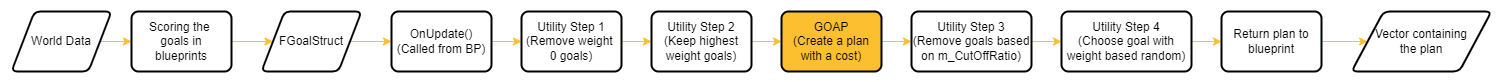

The diagram above was exported from draw.io. Its source (the exported page's mxGraphModel, read from the mxfile embedded in the PNG):
<mxGraphModel dx="1038" dy="489" grid="0" gridSize="10" guides="1" tooltips="1" connect="1" arrows="1" fold="1" page="1" pageScale="1" pageWidth="2000" pageHeight="300" background="#3C3C3C" math="0" shadow="0">
  <root>
    <mxCell id="WIyWlLk6GJQsqaUBKTNV-0" />
    <mxCell id="WIyWlLk6GJQsqaUBKTNV-1" parent="WIyWlLk6GJQsqaUBKTNV-0" />
    <mxCell id="iGp7foHyNiKy61N9Hm8i-3" style="edgeStyle=orthogonalEdgeStyle;rounded=0;orthogonalLoop=1;jettySize=auto;html=1;exitX=1;exitY=0.5;exitDx=0;exitDy=0;strokeColor=#FCBF30;" parent="WIyWlLk6GJQsqaUBKTNV-1" source="iGp7foHyNiKy61N9Hm8i-1" target="iGp7foHyNiKy61N9Hm8i-2" edge="1">
      <mxGeometry relative="1" as="geometry" />
    </mxCell>
    <mxCell id="iGp7foHyNiKy61N9Hm8i-1" value="World Data" style="shape=parallelogram;html=1;strokeWidth=2;perimeter=parallelogramPerimeter;whiteSpace=wrap;rounded=1;arcSize=12;size=0.23;fillColor=#FFFFFF;" parent="WIyWlLk6GJQsqaUBKTNV-1" vertex="1">
      <mxGeometry x="20" y="30" width="100" height="60" as="geometry" />
    </mxCell>
    <mxCell id="iGp7foHyNiKy61N9Hm8i-5" style="edgeStyle=orthogonalEdgeStyle;rounded=0;orthogonalLoop=1;jettySize=auto;html=1;exitX=1;exitY=0.5;exitDx=0;exitDy=0;strokeColor=#FCBF30;" parent="WIyWlLk6GJQsqaUBKTNV-1" source="iGp7foHyNiKy61N9Hm8i-2" target="iGp7foHyNiKy61N9Hm8i-4" edge="1">
      <mxGeometry relative="1" as="geometry" />
    </mxCell>
    <mxCell id="iGp7foHyNiKy61N9Hm8i-2" value="Scoring the &lt;br&gt;goals in&lt;br&gt;blueprints" style="rounded=1;whiteSpace=wrap;html=1;absoluteArcSize=1;arcSize=14;strokeWidth=2;fillColor=#FFFFFF;" parent="WIyWlLk6GJQsqaUBKTNV-1" vertex="1">
      <mxGeometry x="140" y="30" width="100" height="60" as="geometry" />
    </mxCell>
    <mxCell id="iGp7foHyNiKy61N9Hm8i-7" style="edgeStyle=orthogonalEdgeStyle;rounded=0;orthogonalLoop=1;jettySize=auto;html=1;exitX=1;exitY=0.5;exitDx=0;exitDy=0;strokeColor=#FCBF30;" parent="WIyWlLk6GJQsqaUBKTNV-1" source="iGp7foHyNiKy61N9Hm8i-4" target="iGp7foHyNiKy61N9Hm8i-6" edge="1">
      <mxGeometry relative="1" as="geometry" />
    </mxCell>
    <mxCell id="iGp7foHyNiKy61N9Hm8i-4" value="FGoalStruct" style="shape=parallelogram;html=1;strokeWidth=2;perimeter=parallelogramPerimeter;whiteSpace=wrap;rounded=1;arcSize=12;size=0.23;fillColor=#FFFFFF;" parent="WIyWlLk6GJQsqaUBKTNV-1" vertex="1">
      <mxGeometry x="270" y="30" width="100" height="60" as="geometry" />
    </mxCell>
    <mxCell id="iGp7foHyNiKy61N9Hm8i-9" style="edgeStyle=orthogonalEdgeStyle;rounded=0;orthogonalLoop=1;jettySize=auto;html=1;exitX=1;exitY=0.5;exitDx=0;exitDy=0;entryX=0;entryY=0.5;entryDx=0;entryDy=0;strokeColor=#FCBF30;" parent="WIyWlLk6GJQsqaUBKTNV-1" source="iGp7foHyNiKy61N9Hm8i-6" target="iGp7foHyNiKy61N9Hm8i-8" edge="1">
      <mxGeometry relative="1" as="geometry" />
    </mxCell>
    <mxCell id="iGp7foHyNiKy61N9Hm8i-6" value="OnUpdate()&lt;br&gt;(Called from BP)" style="rounded=1;whiteSpace=wrap;html=1;absoluteArcSize=1;arcSize=14;strokeWidth=2;fillColor=#FFFFFF;gradientColor=none;" parent="WIyWlLk6GJQsqaUBKTNV-1" vertex="1">
      <mxGeometry x="400" y="30" width="100" height="60" as="geometry" />
    </mxCell>
    <mxCell id="iGp7foHyNiKy61N9Hm8i-11" style="edgeStyle=orthogonalEdgeStyle;rounded=0;orthogonalLoop=1;jettySize=auto;html=1;exitX=1;exitY=0.5;exitDx=0;exitDy=0;entryX=0;entryY=0.5;entryDx=0;entryDy=0;strokeColor=#FCBF30;" parent="WIyWlLk6GJQsqaUBKTNV-1" source="iGp7foHyNiKy61N9Hm8i-8" target="iGp7foHyNiKy61N9Hm8i-10" edge="1">
      <mxGeometry relative="1" as="geometry" />
    </mxCell>
    <mxCell id="iGp7foHyNiKy61N9Hm8i-8" value="Utility Step 1&lt;br&gt;(Remove weight &lt;br&gt;0 goals)" style="rounded=1;whiteSpace=wrap;html=1;absoluteArcSize=1;arcSize=14;strokeWidth=2;fillColor=default;" parent="WIyWlLk6GJQsqaUBKTNV-1" vertex="1">
      <mxGeometry x="530" y="30" width="100" height="60" as="geometry" />
    </mxCell>
    <mxCell id="iGp7foHyNiKy61N9Hm8i-13" style="edgeStyle=orthogonalEdgeStyle;rounded=0;orthogonalLoop=1;jettySize=auto;html=1;exitX=1;exitY=0.5;exitDx=0;exitDy=0;strokeColor=#FCBF30;" parent="WIyWlLk6GJQsqaUBKTNV-1" source="iGp7foHyNiKy61N9Hm8i-10" target="iGp7foHyNiKy61N9Hm8i-12" edge="1">
      <mxGeometry relative="1" as="geometry" />
    </mxCell>
    <mxCell id="iGp7foHyNiKy61N9Hm8i-10" value="Utility Step 2&lt;br&gt;(Keep highest weight goals)" style="rounded=1;whiteSpace=wrap;html=1;absoluteArcSize=1;arcSize=14;strokeWidth=2;fillColor=default;" parent="WIyWlLk6GJQsqaUBKTNV-1" vertex="1">
      <mxGeometry x="660" y="30" width="100" height="60" as="geometry" />
    </mxCell>
    <mxCell id="iGp7foHyNiKy61N9Hm8i-15" style="edgeStyle=orthogonalEdgeStyle;rounded=0;orthogonalLoop=1;jettySize=auto;html=1;exitX=1;exitY=0.5;exitDx=0;exitDy=0;entryX=0;entryY=0.5;entryDx=0;entryDy=0;strokeColor=#FCBF30;" parent="WIyWlLk6GJQsqaUBKTNV-1" source="iGp7foHyNiKy61N9Hm8i-12" target="iGp7foHyNiKy61N9Hm8i-14" edge="1">
      <mxGeometry relative="1" as="geometry" />
    </mxCell>
    <mxCell id="iGp7foHyNiKy61N9Hm8i-12" value="GOAP&lt;br&gt;(Create a plan with a cost)" style="rounded=1;whiteSpace=wrap;html=1;absoluteArcSize=1;arcSize=14;strokeWidth=2;fillColor=#FCBF30;" parent="WIyWlLk6GJQsqaUBKTNV-1" vertex="1">
      <mxGeometry x="790" y="30" width="100" height="60" as="geometry" />
    </mxCell>
    <mxCell id="iGp7foHyNiKy61N9Hm8i-17" style="edgeStyle=orthogonalEdgeStyle;rounded=0;orthogonalLoop=1;jettySize=auto;html=1;exitX=1;exitY=0.5;exitDx=0;exitDy=0;entryX=0;entryY=0.5;entryDx=0;entryDy=0;strokeColor=#FCBF30;" parent="WIyWlLk6GJQsqaUBKTNV-1" source="iGp7foHyNiKy61N9Hm8i-14" target="iGp7foHyNiKy61N9Hm8i-16" edge="1">
      <mxGeometry relative="1" as="geometry" />
    </mxCell>
    <mxCell id="iGp7foHyNiKy61N9Hm8i-14" value="Utility Step 3&lt;br&gt;(Remove goals based on m_CutOffRatio)" style="rounded=1;whiteSpace=wrap;html=1;absoluteArcSize=1;arcSize=14;strokeWidth=2;fillColor=#FFFFFF;" parent="WIyWlLk6GJQsqaUBKTNV-1" vertex="1">
      <mxGeometry x="920" y="30" width="120" height="60" as="geometry" />
    </mxCell>
    <mxCell id="iGp7foHyNiKy61N9Hm8i-19" style="edgeStyle=orthogonalEdgeStyle;rounded=0;orthogonalLoop=1;jettySize=auto;html=1;exitX=1;exitY=0.5;exitDx=0;exitDy=0;entryX=0;entryY=0.5;entryDx=0;entryDy=0;strokeColor=#FCBF30;" parent="WIyWlLk6GJQsqaUBKTNV-1" source="iGp7foHyNiKy61N9Hm8i-16" target="iGp7foHyNiKy61N9Hm8i-18" edge="1">
      <mxGeometry relative="1" as="geometry" />
    </mxCell>
    <mxCell id="iGp7foHyNiKy61N9Hm8i-16" value="Utility Step 4&lt;br&gt;(Choose goal with weight based random)" style="rounded=1;whiteSpace=wrap;html=1;absoluteArcSize=1;arcSize=14;strokeWidth=2;fillColor=#FFFFFF;" parent="WIyWlLk6GJQsqaUBKTNV-1" vertex="1">
      <mxGeometry x="1070" y="30" width="130" height="60" as="geometry" />
    </mxCell>
    <mxCell id="iGp7foHyNiKy61N9Hm8i-21" style="edgeStyle=orthogonalEdgeStyle;rounded=0;orthogonalLoop=1;jettySize=auto;html=1;exitX=1;exitY=0.5;exitDx=0;exitDy=0;entryX=0;entryY=0.5;entryDx=0;entryDy=0;strokeColor=#FCBF30;" parent="WIyWlLk6GJQsqaUBKTNV-1" source="iGp7foHyNiKy61N9Hm8i-18" target="iGp7foHyNiKy61N9Hm8i-20" edge="1">
      <mxGeometry relative="1" as="geometry" />
    </mxCell>
    <mxCell id="iGp7foHyNiKy61N9Hm8i-18" value="Return plan to blueprint" style="rounded=1;whiteSpace=wrap;html=1;absoluteArcSize=1;arcSize=14;strokeWidth=2;fillColor=#FFFFFF;" parent="WIyWlLk6GJQsqaUBKTNV-1" vertex="1">
      <mxGeometry x="1230" y="30" width="100" height="60" as="geometry" />
    </mxCell>
    <mxCell id="iGp7foHyNiKy61N9Hm8i-20" value="Vector containing&lt;br&gt;the plan" style="shape=parallelogram;html=1;strokeWidth=2;perimeter=parallelogramPerimeter;whiteSpace=wrap;rounded=1;arcSize=12;size=0.23;fillColor=#FFFFFF;" parent="WIyWlLk6GJQsqaUBKTNV-1" vertex="1">
      <mxGeometry x="1360" y="30" width="140" height="60" as="geometry" />
    </mxCell>
  </root>
</mxGraphModel>